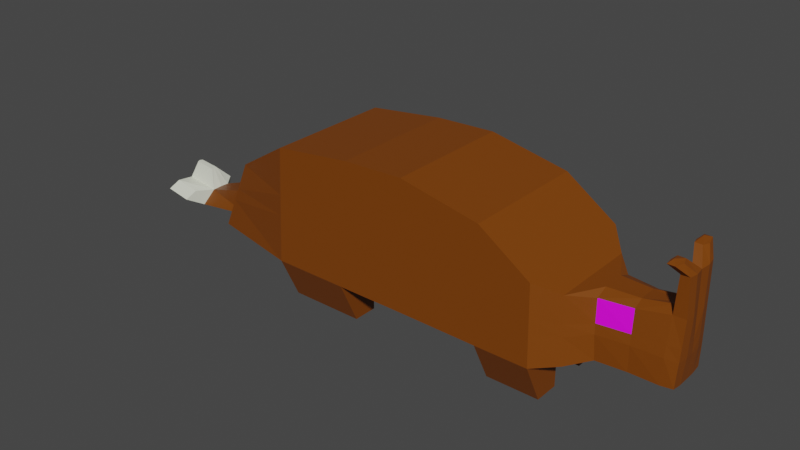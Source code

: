 # Source: rhinankly.blend  (saved by Blender 3.3.6; exported with 4.5.12 LTS)
import bpy
from mathutils import Matrix  # noqa: F401  (used for matrix-valued properties, if any)

bpy.ops.wm.read_factory_settings(use_empty=True)
scene = bpy.context.scene
scene.name = 'Scene'

# ---- collections
col_collection = bpy.data.collections.new('Collection'); scene.collection.children.link(col_collection)

# ---- images (referenced by path relative to the original .blend; pixels are not part of the script)
import os
ASSET_DIR = os.environ.get("B2B_ASSET_DIR", "")  # directory of the original .blend (textures are referenced by path, not embedded)
HERE = os.path.dirname(os.path.abspath(__file__))  # packed textures are extracted next to this script under _unpacked/

def load_image(name, relpath, width, height, colorspace="sRGB"):
    """Load a texture the original file referenced (path relative to the .blend, or extracted next to this script)."""
    p = next((c for c in (os.path.join(HERE, relpath), os.path.join(ASSET_DIR, relpath)) if relpath and os.path.exists(c)), "")
    if p:
        img = bpy.data.images.load(p, check_existing=True)
        img.name = name
    else:  # same state as the original file: an image datablock whose file is absent (Cycles renders it pink)
        img = bpy.data.images.new(name, width, height)
        img.source = "FILE"
        img.filepath = "//" + (relpath or name)
    img.colorspace_settings.name = colorspace
    return img
img_rhineye_png = load_image('rhineye.png', 'rhineye.png', 1024, 1024, 'sRGB')

# ---- materials (node trees are filled in below, after node groups)
mat_material_001 = bpy.data.materials.new('Material.001')
mat_material_001.use_transparent_shadow = False
mat_material_002 = bpy.data.materials.new('Material.002')
mat_material_002.use_transparent_shadow = False
mat_material_003 = bpy.data.materials.new('Material.003')
mat_material_003.use_transparent_shadow = False

# ---- material node trees
mat_material_001.use_nodes = True; mat_material_001.node_tree.nodes.clear()
_N = mat_material_001.node_tree.nodes; _L = mat_material_001.node_tree.links
n0 = _N.new('ShaderNodeBsdfPrincipled'); n0.name = 'Principled BSDF'; n0.location = (10, 300)
n0.distribution = 'GGX'
n0.subsurface_method = 'RANDOM_WALK_SKIN'
n0.inputs[0].default_value = (0.1981, 0.04971, 0.0, 1.0)
n0.inputs[3].default_value = 1.45
n0.inputs[27].default_value = (0.0, 0.0, 0.0, 1.0)
n0.inputs[28].default_value = 1.0
n1 = _N.new('ShaderNodeOutputMaterial'); n1.name = 'Material Output'; n1.location = (300, 300)
_L.new(n0.outputs[0], n1.inputs[0])
n1.is_active_output = True
mat_material_002.use_nodes = True; mat_material_002.node_tree.nodes.clear()
_N = mat_material_002.node_tree.nodes; _L = mat_material_002.node_tree.links
n0 = _N.new('ShaderNodeBsdfPrincipled'); n0.name = 'Principled BSDF'; n0.location = (10, 300)
n0.distribution = 'GGX'
n0.subsurface_method = 'RANDOM_WALK_SKIN'
n0.inputs[3].default_value = 1.45
n0.inputs[27].default_value = (0.0, 0.0, 0.0, 1.0)
n0.inputs[28].default_value = 1.0
n1 = _N.new('ShaderNodeOutputMaterial'); n1.name = 'Material Output'; n1.location = (300, 300)
n2 = _N.new('ShaderNodeTexImage'); n2.name = 'Image Texture'; n2.location = (-280, 275)
n2.image = img_rhineye_png
_L.new(n0.outputs[0], n1.inputs[0])
_L.new(n2.outputs[0], n0.inputs[0])
n1.is_active_output = True
mat_material_003.use_nodes = True; mat_material_003.node_tree.nodes.clear()
_N = mat_material_003.node_tree.nodes; _L = mat_material_003.node_tree.links
n0 = _N.new('ShaderNodeBsdfPrincipled'); n0.name = 'Principled BSDF'; n0.location = (10, 300)
n0.distribution = 'GGX'
n0.subsurface_method = 'RANDOM_WALK_SKIN'
n0.inputs[0].default_value = (0.78, 0.8, 0.6717, 1.0)
n0.inputs[3].default_value = 1.45
n0.inputs[27].default_value = (0.0, 0.0, 0.0, 1.0)
n0.inputs[28].default_value = 1.0
n1 = _N.new('ShaderNodeOutputMaterial'); n1.name = 'Material Output'; n1.location = (300, 300)
_L.new(n0.outputs[0], n1.inputs[0])
n1.is_active_output = True

# ---- world
world_world = bpy.data.worlds.new('World'); scene.world = world_world
world_world.use_nodes = True; world_world.node_tree.nodes.clear()
_N = world_world.node_tree.nodes; _L = world_world.node_tree.links
n0 = _N.new('ShaderNodeOutputWorld'); n0.name = 'World Output'; n0.location = (300, 300)
n1 = _N.new('ShaderNodeBackground'); n1.name = 'Background'; n1.location = (10, 300)
n1.inputs[0].default_value = (0.05088, 0.05088, 0.05088, 1.0)
_L.new(n1.outputs[0], n0.inputs[0])
n0.is_active_output = True
world_world.color = (0.05088, 0.05088, 0.05088)
world_world.use_sun_shadow = False
world_world.sun_shadow_jitter_overblur = 0.0

# ---- meshes
me_plane = bpy.data.meshes.new('Plane')
me_plane.from_pydata([(-1.0, 4.371e-08, -1.0), (1.0, 4.371e-08, -1.0), (-0.7387, -2.763e-07, 2.731), (1.065, -2.851e-07, 2.796), (3.401, 4.591e-08, -1.016), (3.401, -2.214e-07, 2.323), (-3.237, 4.371e-08, -1.0), (-3.058, -2.39e-07, 2.453), (-6.063, 4.371e-08, -1.0), (-5.132, -6.785e-08, 1.18), (5.54, 4.591e-08, -1.016), (5.458, -3.274e-08, 0.9183), (7.81, 4.81e-08, -1.033), (7.673, 0.0, 0.9037), (8.076, 0.0, -0.8992), (8.055, -3.055e-08, 0.902), (7.728, -3.055e-08, 0.902), (8.055, -3.055e-08, 0.902), (-0.7387, -2.763e-07, 2.731), (-1.0, 4.371e-08, -1.0), (1.0, 4.371e-08, -1.0), (1.065, -2.851e-07, 2.796), (3.401, 4.591e-08, -1.016), (3.401, -2.214e-07, 2.323), (-3.058, -2.39e-07, 2.453), (-3.237, 4.371e-08, -1.0), (-5.132, -6.785e-08, 1.18), (-6.063, 4.371e-08, -1.0), (5.54, 4.591e-08, -1.016), (5.458, -3.274e-08, 0.9183), (7.738, 0.0, -1.032), (7.779, 0.0, 1.03), (8.098, 0.0, -0.9332), (8.126, 0.0, 0.9037), (5.929, -3.229e-08, 0.915), (6.01, 4.636e-08, -1.02), (5.99, 0.0, 0.915), (6.064, 0.0, -1.02), (-0.7387, -1.914, 2.731), (-1.0, -1.914, -1.0), (1.0, -1.914, -1.0), (1.065, -1.914, 2.796), (3.401, -1.914, -1.016), (3.401, -1.914, 2.323), (-3.058, -1.914, 2.453), (-3.237, -1.914, -1.0), (-5.132, -1.314, 1.18), (-6.063, -1.314, -1.0), (5.54, -1.314, -1.016), (5.458, -1.314, 0.9183), (7.74, -0.634, -0.9308), (7.783, -0.5125, 0.9271), (5.996, -0.7101, 0.7739), (6.06, -0.7206, -0.92), (8.085, -0.615, -0.898), (8.131, -0.4992, 0.9278), (8.099, -0.5536, 2.017), (8.098, 0.0, 1.997), (7.86, 0.0, 2.008), (7.855, -0.5536, 2.018), (7.871, -0.8983, 2.359), (7.871, -0.401, 2.355), (7.668, -0.401, 2.358), (7.667, -0.8983, 2.359), (7.733, -0.2431, 1.067), (8.17, -0.2439, 0.9145), (7.734, -0.7109, 2.43), (6.064, -0.349, -1.02), (3.401, -0.5791, 2.323), (1.065, -0.5791, 2.796), (-3.058, -0.5791, 2.453), (-5.132, -0.5791, 1.18), (5.54, -0.5791, -1.016), (3.401, -0.5791, -1.016), (1.0, -0.5791, -1.0), (8.098, -0.3109, -0.9325), (7.738, -0.3147, -1.032), (5.458, -0.5791, 0.9183), (-1.0, -0.5791, -1.0), (-3.237, -0.5791, -1.0), (-0.7387, -0.5791, 2.731), (5.99, -0.3444, 0.9153), (-6.063, -0.5791, -1.0), (8.139, -0.2934, 2.005), (7.818, -0.2934, 2.014), (7.943, -0.6104, 2.333), (7.618, -0.6104, 2.335), (-5.677, 0.0, -0.09808), (8.108, 0.0, -0.1774), (-5.677, 0.0, -0.09808), (8.146, 0.0, -0.1945), (-0.8919, -1.914, 0.5439), (1.027, -1.914, 0.5709), (3.401, -1.914, 0.3654), (-3.163, -1.914, 0.429), (-5.677, -1.314, -0.09808), (5.506, -1.314, -0.2158), (7.752, -0.6224, -0.1822), (8.112, -0.5746, -0.1834), (6.031, -0.7646, -0.1774), (8.152, -0.2816, -0.1898), (-5.677, -0.5791, -0.09808), (-7.806, 0.0, -0.7668), (-8.067, 0.0, -1.311), (-8.107, -0.481, -1.312), (-7.823, -0.2838, -0.7849), (-9.004, 0.0, -0.6741), (-9.245, 0.0, -1.082), (-9.191, -0.432, -1.093), (-8.913, -0.2341, -0.6813), (-8.42, -0.9165, -1.086), (-8.18, -0.7235, -0.7893), (-9.185, -0.9165, -0.9336), (-8.944, -0.7235, -0.6372), (-8.07, 0.0, -0.2257), (-8.07, -0.09384, -0.2257), (-8.742, 0.0, -0.1432), (-8.702, -0.09384, -0.1525), (-3.237, -1.314, -2.3), (-1.0, -1.314, -2.3), (-1.0, -0.5791, -2.3), (-3.237, -0.5791, -2.3), (4.901, 0.0, 1.299), (4.96, 0.0, -1.016), (4.901, 0.0, 1.299), (4.96, 0.0, -1.016), (4.901, -1.914, 1.299), (4.96, -1.914, -1.016), (4.901, -0.5791, 1.299), (4.96, -0.5791, -1.016), (4.935, -1.914, -0.05824), (3.401, -0.5791, -2.24), (3.401, -1.314, -2.24), (4.96, -0.5791, -2.24), (4.96, -1.314, -2.24), (6.91, 4.723e-08, -1.026), (6.91, 0.0, -1.026), (6.839, 0.0, 0.9091), (6.885, 0.0, 0.912), (6.909, -0.6383, -0.9256), (6.89, -0.5709, 0.7747), (6.891, -0.2766, 0.9146), (6.91, -0.3147, -1.026), (6.901, -0.6545, -0.18), (8.092, 0.0, 0.1551), (8.14, 0.0, 0.1437), (1.039, -1.914, 1.256), (3.401, -1.914, 0.9682), (5.491, -1.314, 0.1335), (7.762, -0.5886, 0.1595), (8.118, -0.5514, 0.1588), (6.02, -0.7478, 0.1156), (-5.509, -0.5791, 0.2954), (-5.509, 0.0, 0.2954), (-5.509, 0.0, 0.2954), (-0.8447, -1.914, 1.217), (-3.131, -1.914, 1.052), (-5.509, -1.314, 0.2954), (8.158, -0.2699, 0.1503), (4.925, -1.914, 0.3598), (6.898, -0.6288, 0.114)], [], [(3, 2, 18, 21), (87, 8, 27, 89), (34, 11, 29, 36), (2, 7, 24, 18), (0, 1, 20, 19), (6, 0, 19, 25), (123, 10, 28, 125), (13, 15, 17, 16), (129, 72, 48, 127), (128, 68, 43, 126), (76, 75, 54, 50), (74, 73, 42, 40), (72, 67, 53, 48), (64, 51, 59, 84), (68, 69, 41, 43), (135, 12, 30, 136), (8, 6, 25, 27), (144, 15, 33, 145), (7, 9, 26, 24), (5, 3, 21, 23), (15, 13, 31, 33), (1, 4, 22, 20), (12, 14, 32, 30), (122, 5, 23, 124), (10, 35, 37, 28), (70, 71, 46, 44), (137, 34, 36, 138), (155, 146, 41, 38), (92, 40, 42, 93), (155, 38, 44, 156), (156, 44, 46, 157), (130, 127, 48, 96), (143, 139, 50, 97), (97, 50, 54, 98), (96, 48, 53, 99), (39, 45, 118, 119), (78, 74, 40, 39), (80, 70, 44, 38), (81, 77, 49, 52), (101, 82, 47, 95), (69, 80, 38, 41), (142, 76, 50, 139), (82, 79, 45, 47), (158, 65, 55, 150), (141, 81, 52, 140), (59, 56, 60, 63), (51, 55, 56, 59), (65, 33, 57, 83), (33, 31, 58, 57), (61, 62, 66), (84, 59, 63, 86), (57, 58, 62, 61), (83, 57, 61, 85), (58, 84, 86, 62), (60, 85, 61, 66), (63, 60, 66), (62, 86, 63, 66), (56, 83, 85, 60), (55, 65, 83, 56), (138, 36, 81, 141), (145, 33, 65, 158), (27, 25, 79, 82), (136, 30, 76, 142), (21, 18, 80, 69), (89, 27, 103, 102), (36, 29, 77, 81), (18, 24, 70, 80), (19, 20, 74, 78), (25, 19, 78, 79), (24, 26, 71, 70), (23, 21, 69, 68), (31, 64, 84, 58), (28, 37, 67, 72), (20, 22, 73, 74), (30, 32, 75, 76), (124, 23, 68, 128), (125, 28, 72, 129), (154, 89, 101, 152), (32, 90, 100, 75), (75, 100, 98, 54), (152, 101, 95, 157), (148, 96, 99, 151), (149, 97, 98, 150), (160, 143, 97, 149), (159, 130, 96, 148), (45, 94, 95, 47), (39, 91, 94, 45), (146, 92, 93, 147), (39, 40, 92, 91), (14, 88, 90, 32), (153, 87, 89, 154), (109, 108, 112, 113), (101, 89, 102, 105), (27, 82, 104, 103), (82, 101, 105, 104), (106, 107, 108, 109), (102, 103, 107, 106), (102, 106, 116, 114), (103, 104, 108, 107), (110, 111, 113, 112), (104, 105, 111, 110), (108, 104, 110, 112), (105, 109, 113, 111), (115, 114, 116, 117), (106, 109, 117, 116), (105, 102, 114, 115), (109, 105, 115, 117), (121, 120, 119, 118), (45, 79, 121, 118), (79, 78, 120, 121), (78, 39, 119, 120), (147, 93, 130, 159), (22, 125, 129, 73), (29, 124, 128, 77), (93, 42, 127, 130), (11, 122, 124, 29), (77, 128, 126, 49), (73, 129, 133, 131), (4, 123, 125, 22), (131, 133, 134, 132), (127, 42, 132, 134), (42, 73, 131, 132), (129, 127, 134, 133), (151, 99, 143, 160), (37, 136, 142, 67), (31, 138, 141, 64), (64, 141, 140, 51), (67, 142, 139, 53), (99, 53, 139, 143), (13, 137, 138, 31), (35, 135, 136, 37), (52, 151, 160, 140), (43, 147, 159, 126), (9, 153, 154, 26), (41, 146, 147, 43), (126, 159, 148, 49), (140, 160, 149, 51), (51, 149, 150, 55), (49, 148, 151, 52), (71, 152, 157, 46), (26, 154, 152, 71), (90, 145, 158, 100), (100, 158, 150, 98), (94, 156, 157, 95), (91, 155, 156, 94), (91, 92, 146, 155), (88, 144, 145, 90)])
me_plane.polygons.foreach_set('material_index', [0, 0, 0, 0, 0, 0, 0, 0, 0, 0, 0, 0, 0, 0, 0, 0, 0, 0, 0, 0, 0, 0, 0, 0, 0, 0, 0, 0, 0, 0, 0, 0, 0, 0, 0, 0, 0, 0, 0, 0, 0, 0, 0, 0, 0, 0, 0, 0, 0, 0, 0, 0, 0, 0, 0, 0, 0, 0, 0, 0, 0, 0, 0, 0, 0, 0, 0, 0, 0, 0, 0, 0, 0, 0, 0, 0, 0, 0, 0, 0, 0, 0, 0, 0, 0, 0, 0, 0, 0, 0, 0, 2, 0, 0, 0, 0, 0, 0, 0, 2, 2, 2, 2, 2, 2, 2, 2, 0, 0, 0, 0, 0, 0, 0, 0, 0, 0, 0, 0, 0, 0, 0, 0, 0, 0, 0, 0, 0, 0, 0, 0, 1, 0, 0, 0, 0, 0, 0, 0, 0, 0, 0, 0, 0, 0, 0, 0])
_uv = me_plane.uv_layers.new(name='UVMap')
_uv.uv.foreach_set('vector', [0.0, 0.0, 0.0, 0.0, 0.0, 0.0, 0.0, 0.0, 0.0, 0.0, 0.0, 0.0, 0.0, 0.0, 0.0, 0.0, 1.0, 1.0, 1.0, 1.0, 1.0, 1.0, 1.0, 1.0, 0.0, 0.0, 0.0, 0.0, 0.0, 0.0, 0.0, 0.0, 0.0, 0.0, 0.0, 0.0, 0.0, 0.0, 0.0, 0.0, 0.0, 0.0, 0.0, 0.0, 0.0, 0.0, 0.0, 0.0, 0.0, 0.0, 0.0, 0.0, 0.0, 0.0, 0.0, 0.0, 1.0, 1.0, 1.0, 1.0, 1.0, 1.0, 1.0, 1.0, 0.0, 0.0, 0.0, 0.0, 0.0, 0.0, 0.0, 0.0, 0.0, 0.0, 0.0, 0.0, 0.0, 0.0, 0.0, 0.0, 0.0, 0.0, 0.0, 0.0, 0.0, 0.0, 0.0, 0.0, 0.0, 0.0, 0.0, 0.0, 0.0, 0.0, 0.0, 0.0, 1.0, 0.0, 1.0, 0.0, 1.0, 0.0, 1.0, 0.0, 1.0, 1.0, 1.0, 1.0, 1.0, 1.0, 1.0, 1.0, 0.0, 0.0, 0.0, 0.0, 0.0, 0.0, 0.0, 0.0, 1.0, 1.49e-08, 1.0, 0.0, 1.0, 0.0, 1.0, 0.0, 0.0, 0.0, 0.0, 0.0, 0.0, 0.0, 0.0, 0.0, 0.0, 0.0, 0.0, 0.0, 0.0, 0.0, 0.0, 0.0, 0.0, 0.0, 0.0, 0.0, 0.0, 0.0, 0.0, 0.0, 0.0, 0.0, 0.0, 0.0, 0.0, 0.0, 0.0, 0.0, 1.0, 1.0, 1.0, 1.0, 1.0, 1.0, 1.0, 1.0, 0.0, 0.0, 0.0, 0.0, 0.0, 0.0, 0.0, 0.0, 0.0, 0.0, 0.0, 0.0, 0.0, 0.0, 0.0, 0.0, 0.0, 0.0, 0.0, 0.0, 0.0, 0.0, 0.0, 0.0, 1.0, 0.0, 1.0, 2.98e-08, 1.0, 0.0, 1.0, 0.0, 0.0, 0.0, 0.0, 0.0, 0.0, 0.0, 0.0, 0.0, 1.0, 1.0, 1.0, 1.0, 1.0, 1.0, 1.0, 1.0, 0.0, 0.5943, 1.0, 0.5943, 1.0, 1.0, 0.0, 1.0, 1.0, 0.4138, 1.0, 0.0, 1.0, 0.0, 1.0, 0.4138, 0.0, 0.5943, 0.0, 1.0, 0.0, 1.0, 0.0, 0.5943, 0.0, 0.5943, 0.0, 1.0, 0.0, 1.0, 0.0, 0.5943, 1.0, 0.4138, 1.0, 0.0, 1.0, 0.0, 1.0, 0.4138, 1.0, 0.4138, 1.0, 0.0, 1.0, 0.0, 1.0, 0.4138, 1.0, 0.4138, 1.0, 0.0, 1.0, 0.0, 1.0, 0.4138, 1.0, 0.4138, 1.0, 0.0, 1.0, 0.0, 1.0, 0.4138, 0.0, 0.0, 0.0, 0.0, 0.0, 0.0, 0.0, 0.0, 0.0, 0.0, 0.0, 0.0, 0.0, 0.0, 0.0, 0.0, 0.0, 0.0, 0.0, 0.0, 0.0, 0.0, 0.0, 0.0, 1.0, 1.0, 1.0, 1.0, 1.0, 1.0, 1.0, 1.0, 0.0, 0.0, 0.0, 0.0, 0.0, 0.0, 0.0, 0.0, 0.0, 0.0, 0.0, 0.0, 0.0, 0.0, 0.0, 0.0, 1.0, 0.0, 1.0, 0.0, 1.0, 0.0, 1.0, 0.0, 0.0, 0.0, 0.0, 0.0, 0.0, 0.0, 0.0, 0.0, 0.0, 0.0, 0.0, 0.0, 0.0, 0.0, 0.0, 0.0, 1.0, 1.0, 1.0, 1.0, 1.0, 1.0, 1.0, 1.0, 1.0, 1.0, 1.0, 1.0, 1.0, 1.0, 1.0, 1.0, 1.0, 1.0, 1.0, 1.0, 1.0, 1.0, 1.0, 1.0, 0.0, 0.0, 0.0, 0.0, 0.0, 0.0, 0.0, 0.0, 1.0, 1.0, 1.0, 1.0, 1.0, 1.0, 1.0, 1.0, 1.0, 1.0, 1.0, 1.0, 1.0, 1.0, 1.0, 1.0, 1.0, 1.0, 1.0, 1.0, 1.0, 1.0, 1.0, 1.0, 1.0, 1.0, 1.0, 1.0, 1.0, 1.0, 0.0, 0.0, 0.0, 0.0, 0.0, 0.0, 0.0, 0.0, 1.0, 1.0, 1.0, 1.0, 1.0, 1.0, 1.0, 1.0, 0.0, 0.0, 0.0, 0.0, 0.0, 0.0, 0.0, 0.0, 1.0, 1.0, 1.0, 1.0, 1.0, 1.0, 1.0, 1.0, 1.0, 1.0, 1.0, 1.0, 1.0, 1.0, 0.0, 0.0, 0.0, 0.0, 0.0, 0.0, 0.0, 0.0, 0.0, 0.0, 0.0, 0.0, 0.0, 0.0, 0.0, 0.0, 1.0, 1.0, 1.0, 1.0, 1.0, 1.0, 1.0, 1.0, 0.0, 0.0, 0.0, 0.0, 0.0, 0.0, 0.0, 0.0, 0.0, 0.0, 0.0, 0.0, 0.0, 0.0, 0.0, 0.0, 1.0, 0.0, 1.0, 0.0, 1.0, 0.0, 1.0, 0.0, 0.0, 0.0, 0.0, 0.0, 0.0, 0.0, 0.0, 0.0, 0.0, 0.0, 0.0, 0.0, 0.0, 0.0, 0.0, 0.0, 1.0, 1.0, 1.0, 1.0, 1.0, 1.0, 1.0, 1.0, 0.0, 0.0, 0.0, 0.0, 0.0, 0.0, 0.0, 0.0, 0.0, 0.0, 0.0, 0.0, 0.0, 0.0, 0.0, 0.0, 0.0, 0.0, 0.0, 0.0, 0.0, 0.0, 0.0, 0.0, 0.0, 0.0, 0.0, 0.0, 0.0, 0.0, 0.0, 0.0, 0.0, 0.0, 0.0, 0.0, 0.0, 0.0, 0.0, 0.0, 1.0, 1.0, 1.0, 1.0, 1.0, 1.0, 1.0, 1.0, 1.0, 0.0, 1.0, 0.0, 1.0, 0.0, 1.0, 0.0, 0.0, 0.0, 0.0, 0.0, 0.0, 0.0, 0.0, 0.0, 0.0, 0.0, 0.0, 0.0, 0.0, 0.0, 0.0, 0.0, 0.0, 0.0, 0.0, 0.0, 0.0, 0.0, 0.0, 0.0, 0.0, 0.0, 0.0, 0.0, 0.0, 0.0, 0.0, 0.0, 0.0, 0.0, 0.0, 0.0, 0.0, 0.0, 0.0, 0.0, 0.0, 0.0, 0.0, 0.0, 0.0, 0.0, 0.0, 0.0, 0.0, 0.0, 0.0, 0.0, 0.0, 0.0, 0.0, 0.0, 0.0, 0.0, 0.0, 0.0, 0.0, 0.0, 0.0, 0.0, 1.0, 0.5943, 1.0, 0.4138, 1.0, 0.4138, 1.0, 0.5943, 1.0, 0.5943, 1.0, 0.4138, 1.0, 0.4138, 1.0, 0.5943, 1.0, 0.5943, 1.0, 0.4138, 1.0, 0.4138, 1.0, 0.5943, 1.0, 0.5943, 1.0, 0.4138, 1.0, 0.4138, 1.0, 0.5943, 0.0, 0.0, 0.0, 0.4138, 0.0, 0.4138, 0.0, 0.0, 0.0, 0.0, 0.0, 0.4138, 0.0, 0.4138, 0.0, 0.0, 1.0, 0.5943, 1.0, 0.4138, 1.0, 0.4138, 1.0, 0.5943, 0.0, 0.0, 1.0, 0.0, 1.0, 0.4138, 0.0, 0.4138, 0.0, 0.0, 0.0, 0.0, 0.0, 0.0, 0.0, 0.0, 0.0, 0.0, 0.0, 0.0, 0.0, 0.0, 0.0, 0.0, 0.0, 0.0, 0.0, 0.0, 0.0, 0.0, 0.0, 0.0, 0.0, 0.0, 0.0, 0.0, 0.0, 0.0, 0.0, 0.0, 0.0, 0.0, 0.0, 0.0, 0.0, 0.0, 0.0, 0.0, 0.0, 0.0, 0.0, 0.0, 0.0, 0.0, 0.0, 0.0, 0.0, 0.0, 0.0, 0.0, 0.0, 0.0, 0.0, 0.0, 0.0, 0.0, 0.0, 0.0, 0.0, 0.0, 0.0, 0.0, 0.0, 0.0, 0.0, 0.0, 0.0, 0.0, 0.0, 0.0, 0.0, 0.0, 0.0, 0.0, 0.0, 0.0, 0.0, 0.0, 0.0, 0.0, 0.0, 0.0, 0.0, 0.0, 0.0, 0.0, 0.0, 0.0, 0.0, 0.0, 0.0, 0.0, 0.0, 0.0, 0.0, 0.0, 0.0, 0.0, 0.0, 0.0, 0.0, 0.0, 0.0, 0.0, 0.0, 0.0, 0.0, 0.0, 0.0, 0.0, 0.0, 0.0, 0.0, 0.0, 0.0, 0.0, 0.0, 0.0, 0.0, 0.0, 0.0, 0.0, 0.0, 0.0, 0.0, 0.0, 0.0, 0.0, 0.0, 0.0, 0.0, 0.0, 0.0, 0.0, 0.0, 0.0, 0.0, 0.0, 0.0, 0.0, 0.0, 0.0, 0.0, 0.0, 0.0, 0.0, 0.0, 0.0, 0.0, 0.0, 0.0, 0.0, 0.0, 0.0, 0.0, 0.0, 0.0, 0.0, 0.0, 0.0, 0.0, 0.0, 0.0, 0.0, 0.0, 0.0, 0.0, 0.0, 0.0, 0.0, 0.0, 0.0, 0.0, 0.0, 1.0, 0.5943, 1.0, 0.4138, 1.0, 0.4138, 1.0, 0.5943, 0.0, 0.0, 0.0, 0.0, 0.0, 0.0, 0.0, 0.0, 0.0, 0.0, 0.0, 0.0, 0.0, 0.0, 0.0, 0.0, 1.0, 0.4138, 1.0, 0.0, 1.0, 0.0, 1.0, 0.4138, 0.0, 0.0, 0.0, 0.0, 0.0, 0.0, 0.0, 0.0, 0.0, 0.0, 0.0, 0.0, 0.0, 0.0, 0.0, 0.0, 0.0, 0.0, 0.0, 0.0, 0.0, 0.0, 0.0, 0.0, 0.0, 0.0, 0.0, 0.0, 0.0, 0.0, 0.0, 0.0, 0.0, 0.0, 0.0, 0.0, 0.0, 0.0, 0.0, 0.0, 1.0, 0.0, 1.0, 0.0, 1.0, 0.0, 1.0, 0.0, 0.0, 0.0, 0.0, 0.0, 0.0, 0.0, 0.0, 0.0, 0.0, 0.0, 0.0, 0.0, 0.0, 0.0, 0.0, 0.0, 1.0, 0.5943, 1.0, 0.4138, 1.0, 0.4138, 1.0, 0.5943, 1.0, 0.0, 1.0, 0.0, 1.0, 0.0, 1.0, 0.0, 1.0, 1.0, 1.0, 1.0, 1.0, 1.0, 1.0, 1.0, 1.0, 1.0, 1.0, 1.0, 1.0, 1.0, 1.0, 1.0, 1.0, 0.0, 1.0, 0.0, 1.0, 0.0, 1.0, 0.0, 1.0, 0.4138, 1.0, 0.0, 1.0, 0.0, 1.0, 0.4138, 1.0, 1.0, 1.0, 1.0, 1.0, 1.0, 1.0, 1.0, 1.0, 2.98e-08, 1.0, 1.49e-08, 1.0, 0.0, 1.0, 0.0, 0.009709, 1.0, 0.0, 0.006098, 1.01, 0.02571, 1.0, 1.02, 1.0, 1.0, 1.0, 0.5943, 1.0, 0.5943, 1.0, 1.0, 0.0, 0.0, 0.0, 0.0, 0.0, 0.0, 0.0, 0.0, 1.0, 1.0, 1.0, 0.5943, 1.0, 0.5943, 1.0, 1.0, 1.0, 1.0, 1.0, 0.5943, 1.0, 0.5943, 1.0, 1.0, 1.0, 1.0, 1.0, 0.5943, 1.0, 0.5943, 1.0, 1.0, 1.0, 1.0, 1.0, 0.5943, 1.0, 0.5943, 1.0, 1.0, 1.0, 1.0, 1.0, 0.5943, 1.0, 0.5943, 1.0, 1.0, 0.0, 0.0, 0.0, 0.0, 0.0, 0.0, 0.0, 0.0, 0.0, 0.0, 0.0, 0.0, 0.0, 0.0, 0.0, 0.0, 0.0, 0.0, 0.0, 0.0, 0.0, 0.0, 0.0, 0.0, 0.0, 0.0, 0.0, 0.0, 0.0, 0.0, 0.0, 0.0, 0.0, 0.4138, 0.0, 0.5943, 0.0, 0.5943, 0.0, 0.4138, 0.0, 0.4138, 0.0, 0.5943, 0.0, 0.5943, 0.0, 0.4138, 0.0, 0.4138, 1.0, 0.4138, 1.0, 0.5943, 0.0, 0.5943, 0.0, 0.0, 0.0, 0.0, 0.0, 0.0, 0.0, 0.0])
me_plane.materials.append(mat_material_001)
me_plane.materials.append(mat_material_002)
me_plane.materials.append(mat_material_003)
me_plane.update()

# ---- objects
ob_plane = bpy.data.objects.new('Plane', me_plane)

# ---- transforms, parenting, visibility, modifiers, constraints
ob_plane.location = (0.0, 0.0, 0.0)
_m = ob_plane.modifiers.new('Mirror', 'MIRROR')
_m.use_axis = (False, True, False)
_m.use_clip = True

# ---- collection membership
col_collection.objects.link(ob_plane)

# ---- scene / render settings (as saved in the file)
scene.frame_start = 1; scene.frame_end = 250; scene.frame_set(1)
scene.render.engine = 'BLENDER_EEVEE_NEXT'
scene.cycles.sampling_pattern = 'TABULATED_SOBOL'
scene.cycles.use_light_tree = False
scene.view_settings.view_transform = 'Filmic'
bpy.context.view_layer.update()

# ---- added for rendering (the .blend has no active camera and no usable light): camera, sun
cam_auto = bpy.data.cameras.new('AutoCamera')
cam_auto.lens = 50.0
cam_auto.sensor_width = 36.0
cam_auto.clip_end = 1000.0
ob_auto_camera = bpy.data.objects.new('AutoCamera', cam_auto)
scene.collection.objects.link(ob_auto_camera)
ob_auto_camera.location = (16.6209, -20.5897, 13.9745)
ob_auto_camera.rotation_euler = (1.09748, -7.21219e-08, 0.694738)
scene.camera = ob_auto_camera
light_auto_sun = bpy.data.lights.new('AutoSun', 'SUN')
light_auto_sun.energy = 3.0
light_auto_sun.angle = 0.0523599
ob_auto_sun = bpy.data.objects.new('AutoSun', light_auto_sun)
scene.collection.objects.link(ob_auto_sun)
ob_auto_sun.rotation_euler = (0.872665, 0.174533, 0.523599)
bpy.context.view_layer.update()
